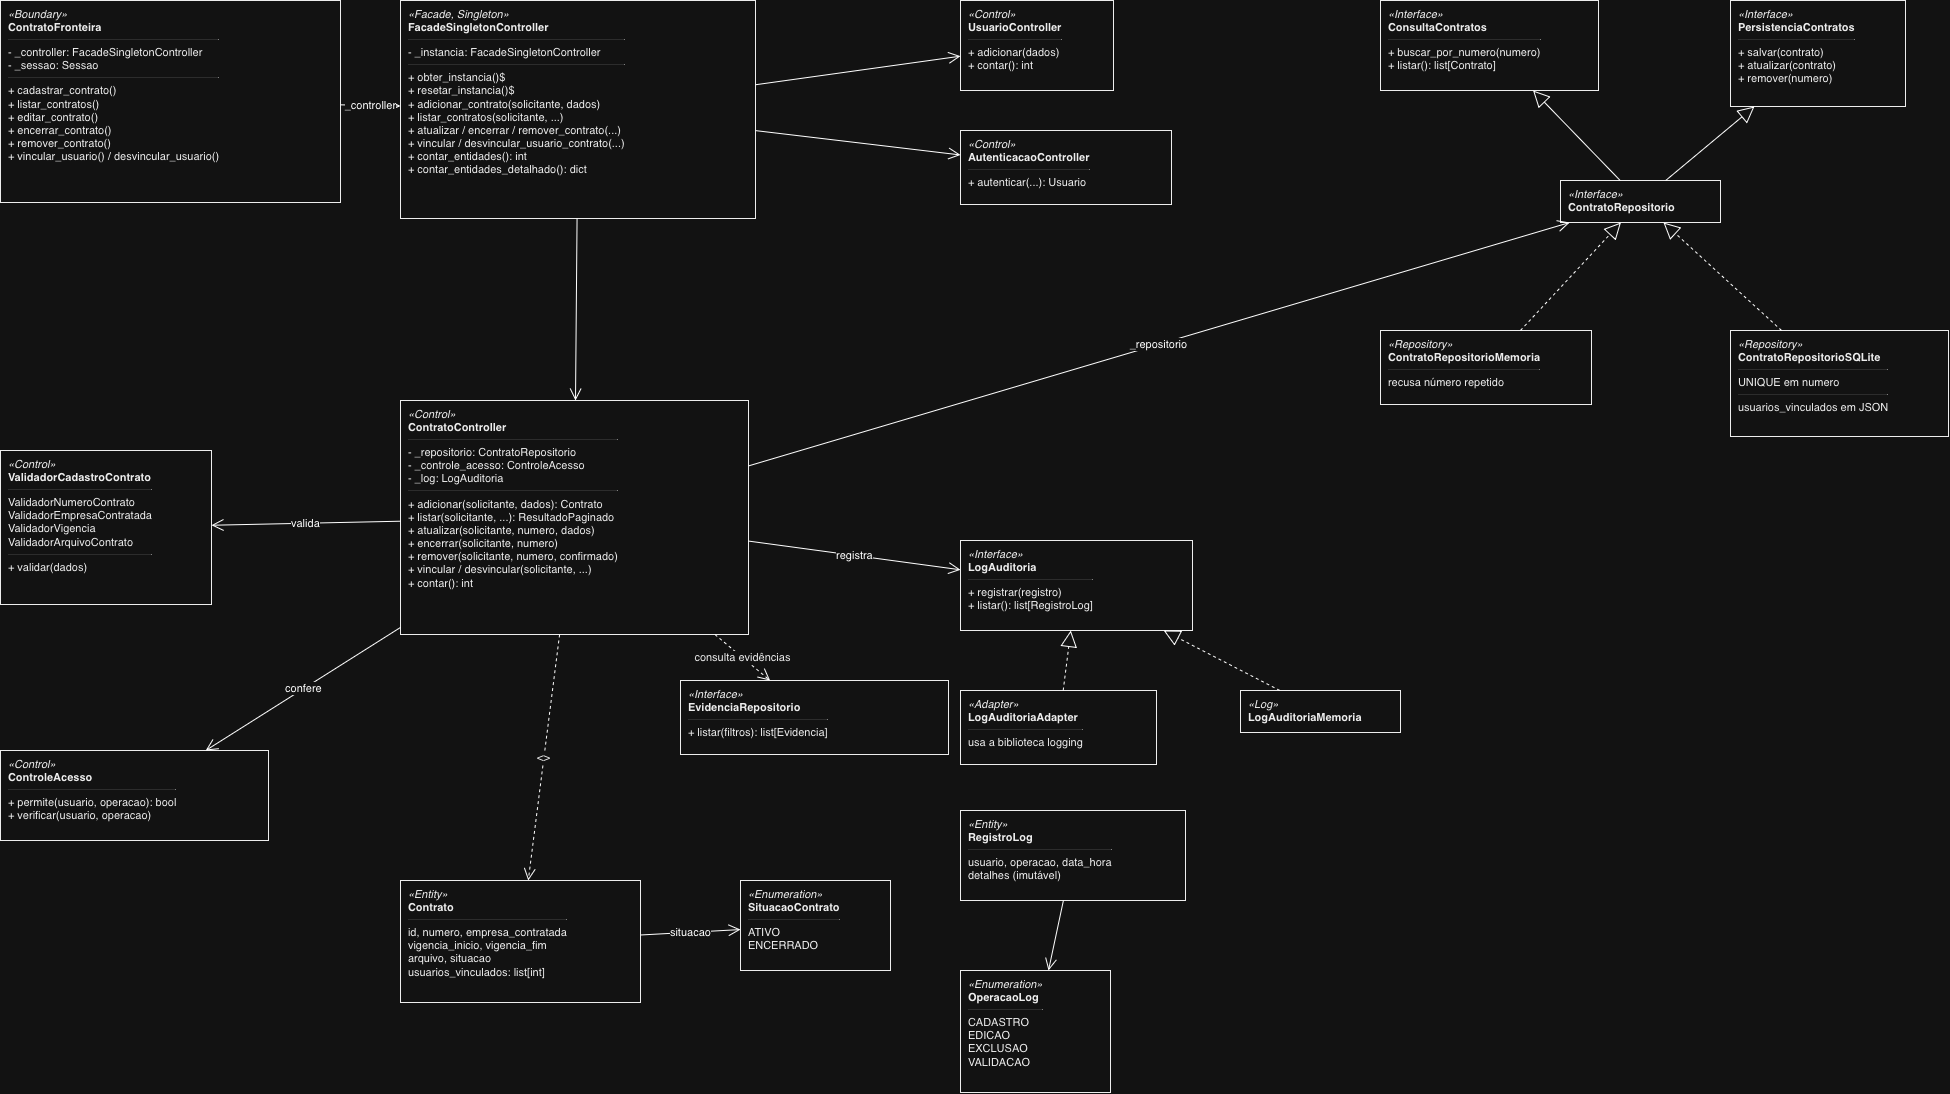

The diagram above was exported from draw.io. Its source (the exported page's mxGraphModel, read from the mxfile embedded in the PNG):
<mxGraphModel dx="1204" dy="815" grid="1" gridSize="10" guides="1" tooltips="1" connect="1" arrows="1" fold="1" page="1" pageScale="1" pageWidth="827" pageHeight="1169" math="0" shadow="0">
  <root>
    <mxCell id="0" />
    <mxCell id="1" parent="0" />
    <mxCell id="zmUaYs8Gk2V_sJuB3rM5-1" parent="1" style="rounded=0;whiteSpace=wrap;html=1;align=left;verticalAlign=top;spacingLeft=6;fillColor=#ffffff;strokeColor=#000000;fontColor=#000000;fontSize=11;" value="&lt;i&gt;«Boundary»&lt;/i&gt;&lt;br&gt;&lt;b&gt;ContratoFronteira&lt;/b&gt;&lt;hr size='1'&gt;- _controller: FacadeSingletonController&lt;br&gt;- _sessao: Sessao&lt;hr size='1'&gt;+ cadastrar_contrato()&lt;br&gt;+ listar_contratos()&lt;br&gt;+ editar_contrato()&lt;br&gt;+ encerrar_contrato()&lt;br&gt;+ remover_contrato()&lt;br&gt;+ vincular_usuario() / desvincular_usuario()" vertex="1">
      <mxGeometry height="202" width="340" x="20" y="20" as="geometry" />
    </mxCell>
    <mxCell id="zmUaYs8Gk2V_sJuB3rM5-2" parent="1" style="rounded=0;whiteSpace=wrap;html=1;align=left;verticalAlign=top;spacingLeft=6;fillColor=#ffffff;strokeColor=#000000;fontColor=#000000;fontSize=11;" value="&lt;i&gt;«Facade, Singleton»&lt;/i&gt;&lt;br&gt;&lt;b&gt;FacadeSingletonController&lt;/b&gt;&lt;hr size='1'&gt;- _instancia: FacadeSingletonController&lt;hr size='1'&gt;+ obter_instancia()$&lt;br&gt;+ resetar_instancia()$&lt;br&gt;+ adicionar_contrato(solicitante, dados)&lt;br&gt;+ listar_contratos(solicitante, ...)&lt;br&gt;+ atualizar / encerrar / remover_contrato(...)&lt;br&gt;+ vincular / desvincular_usuario_contrato(...)&lt;br&gt;+ contar_entidades(): int&lt;br&gt;+ contar_entidades_detalhado(): dict" vertex="1">
      <mxGeometry height="218" width="355" x="420" y="20" as="geometry" />
    </mxCell>
    <mxCell id="zmUaYs8Gk2V_sJuB3rM5-3" parent="1" style="rounded=0;whiteSpace=wrap;html=1;align=left;verticalAlign=top;spacingLeft=6;fillColor=#ffffff;strokeColor=#000000;fontColor=#000000;fontSize=11;" value="&lt;i&gt;«Control»&lt;/i&gt;&lt;br&gt;&lt;b&gt;UsuarioController&lt;/b&gt;&lt;hr size='1'&gt;+ adicionar(dados)&lt;br&gt;+ contar(): int" vertex="1">
      <mxGeometry height="90" width="153" x="980" y="20" as="geometry" />
    </mxCell>
    <mxCell id="zmUaYs8Gk2V_sJuB3rM5-4" parent="1" style="rounded=0;whiteSpace=wrap;html=1;align=left;verticalAlign=top;spacingLeft=6;fillColor=#ffffff;strokeColor=#000000;fontColor=#000000;fontSize=11;" value="&lt;i&gt;«Control»&lt;/i&gt;&lt;br&gt;&lt;b&gt;AutenticacaoController&lt;/b&gt;&lt;hr size='1'&gt;+ autenticar(...): Usuario" vertex="1">
      <mxGeometry height="74" width="211" x="980" y="150" as="geometry" />
    </mxCell>
    <mxCell id="zmUaYs8Gk2V_sJuB3rM5-5" parent="1" style="rounded=0;whiteSpace=wrap;html=1;align=left;verticalAlign=top;spacingLeft=6;fillColor=#ffffff;strokeColor=#000000;fontColor=#000000;fontSize=11;" value="&lt;i&gt;«Control»&lt;/i&gt;&lt;br&gt;&lt;b&gt;ContratoController&lt;/b&gt;&lt;hr size='1'&gt;- _repositorio: ContratoRepositorio&lt;br&gt;- _controle_acesso: ControleAcesso&lt;br&gt;- _log: LogAuditoria&lt;hr size='1'&gt;+ adicionar(solicitante, dados): Contrato&lt;br&gt;+ listar(solicitante, ...): ResultadoPaginado&lt;br&gt;+ atualizar(solicitante, numero, dados)&lt;br&gt;+ encerrar(solicitante, numero)&lt;br&gt;+ remover(solicitante, numero, confirmado)&lt;br&gt;+ vincular / desvincular(solicitante, ...)&lt;br&gt;+ contar(): int" vertex="1">
      <mxGeometry height="234" width="348" x="420" y="420" as="geometry" />
    </mxCell>
    <mxCell id="zmUaYs8Gk2V_sJuB3rM5-6" parent="1" style="rounded=0;whiteSpace=wrap;html=1;align=left;verticalAlign=top;spacingLeft=6;fillColor=#ffffff;strokeColor=#000000;fontColor=#000000;fontSize=11;" value="&lt;i&gt;«Control»&lt;/i&gt;&lt;br&gt;&lt;b&gt;ValidadorCadastroContrato&lt;/b&gt;&lt;hr size='1'&gt;ValidadorNumeroContrato&lt;br&gt;ValidadorEmpresaContratada&lt;br&gt;ValidadorVigencia&lt;br&gt;ValidadorArquivoContrato&lt;hr size='1'&gt;+ validar(dados)" vertex="1">
      <mxGeometry height="154" width="211" x="20" y="470" as="geometry" />
    </mxCell>
    <mxCell id="zmUaYs8Gk2V_sJuB3rM5-7" parent="1" style="rounded=0;whiteSpace=wrap;html=1;align=left;verticalAlign=top;spacingLeft=6;fillColor=#ffffff;strokeColor=#000000;fontColor=#000000;fontSize=11;" value="&lt;i&gt;«Control»&lt;/i&gt;&lt;br&gt;&lt;b&gt;ControleAcesso&lt;/b&gt;&lt;hr size='1'&gt;+ permite(usuario, operacao): bool&lt;br&gt;+ verificar(usuario, operacao)" vertex="1">
      <mxGeometry height="90" width="268" x="20" y="770" as="geometry" />
    </mxCell>
    <mxCell id="zmUaYs8Gk2V_sJuB3rM5-8" parent="1" style="rounded=0;whiteSpace=wrap;html=1;align=left;verticalAlign=top;spacingLeft=6;fillColor=#ffffff;strokeColor=#000000;fontColor=#000000;fontSize=11;" value="&lt;i&gt;«Entity»&lt;/i&gt;&lt;br&gt;&lt;b&gt;Contrato&lt;/b&gt;&lt;hr size='1'&gt;id, numero, empresa_contratada&lt;br&gt;vigencia_inicio, vigencia_fim&lt;br&gt;arquivo, situacao&lt;br&gt;usuarios_vinculados: list[int]" vertex="1">
      <mxGeometry height="122" width="240" x="420" y="900" as="geometry" />
    </mxCell>
    <mxCell id="zmUaYs8Gk2V_sJuB3rM5-9" parent="1" style="rounded=0;whiteSpace=wrap;html=1;align=left;verticalAlign=top;spacingLeft=6;fillColor=#ffffff;strokeColor=#000000;fontColor=#000000;fontSize=11;" value="&lt;i&gt;«Enumeration»&lt;/i&gt;&lt;br&gt;&lt;b&gt;SituacaoContrato&lt;/b&gt;&lt;hr size='1'&gt;ATIVO&lt;br&gt;ENCERRADO" vertex="1">
      <mxGeometry height="90" width="150" x="760" y="900" as="geometry" />
    </mxCell>
    <mxCell id="zmUaYs8Gk2V_sJuB3rM5-10" parent="1" style="rounded=0;whiteSpace=wrap;html=1;align=left;verticalAlign=top;spacingLeft=6;fillColor=#ffffff;strokeColor=#000000;fontColor=#000000;fontSize=11;" value="&lt;i&gt;«Interface»&lt;/i&gt;&lt;br&gt;&lt;b&gt;ConsultaContratos&lt;/b&gt;&lt;hr size='1'&gt;+ buscar_por_numero(numero)&lt;br&gt;+ listar(): list[Contrato]" vertex="1">
      <mxGeometry height="90" width="218" x="1400" y="20" as="geometry" />
    </mxCell>
    <mxCell id="zmUaYs8Gk2V_sJuB3rM5-11" parent="1" style="rounded=0;whiteSpace=wrap;html=1;align=left;verticalAlign=top;spacingLeft=6;fillColor=#ffffff;strokeColor=#000000;fontColor=#000000;fontSize=11;" value="&lt;i&gt;«Interface»&lt;/i&gt;&lt;br&gt;&lt;b&gt;PersistenciaContratos&lt;/b&gt;&lt;hr size='1'&gt;+ salvar(contrato)&lt;br&gt;+ atualizar(contrato)&lt;br&gt;+ remover(numero)" vertex="1">
      <mxGeometry height="106" width="175" x="1750" y="20" as="geometry" />
    </mxCell>
    <mxCell id="zmUaYs8Gk2V_sJuB3rM5-12" parent="1" style="rounded=0;whiteSpace=wrap;html=1;align=left;verticalAlign=top;spacingLeft=6;fillColor=#ffffff;strokeColor=#000000;fontColor=#000000;fontSize=11;" value="&lt;i&gt;«Interface»&lt;/i&gt;&lt;br&gt;&lt;b&gt;ContratoRepositorio&lt;/b&gt;" vertex="1">
      <mxGeometry height="42" width="160" x="1580" y="200" as="geometry" />
    </mxCell>
    <mxCell id="zmUaYs8Gk2V_sJuB3rM5-13" parent="1" style="rounded=0;whiteSpace=wrap;html=1;align=left;verticalAlign=top;spacingLeft=6;fillColor=#ffffff;strokeColor=#000000;fontColor=#000000;fontSize=11;" value="&lt;i&gt;«Repository»&lt;/i&gt;&lt;br&gt;&lt;b&gt;ContratoRepositorioMemoria&lt;/b&gt;&lt;hr size='1'&gt;recusa número repetido" vertex="1">
      <mxGeometry height="74" width="211" x="1400" y="350" as="geometry" />
    </mxCell>
    <mxCell id="zmUaYs8Gk2V_sJuB3rM5-14" parent="1" style="rounded=0;whiteSpace=wrap;html=1;align=left;verticalAlign=top;spacingLeft=6;fillColor=#ffffff;strokeColor=#000000;fontColor=#000000;fontSize=11;" value="&lt;i&gt;«Repository»&lt;/i&gt;&lt;br&gt;&lt;b&gt;ContratoRepositorioSQLite&lt;/b&gt;&lt;hr size='1'&gt;UNIQUE em numero&lt;hr size='1'&gt;usuarios_vinculados em JSON" vertex="1">
      <mxGeometry height="106" width="218" x="1750" y="350" as="geometry" />
    </mxCell>
    <mxCell id="zmUaYs8Gk2V_sJuB3rM5-15" parent="1" style="rounded=0;whiteSpace=wrap;html=1;align=left;verticalAlign=top;spacingLeft=6;fillColor=#ffffff;strokeColor=#000000;fontColor=#000000;fontSize=11;" value="&lt;i&gt;«Interface»&lt;/i&gt;&lt;br&gt;&lt;b&gt;EvidenciaRepositorio&lt;/b&gt;&lt;hr size='1'&gt;+ listar(filtros): list[Evidencia]" vertex="1">
      <mxGeometry height="74" width="268" x="700" y="700" as="geometry" />
    </mxCell>
    <mxCell id="zmUaYs8Gk2V_sJuB3rM5-16" parent="1" style="rounded=0;whiteSpace=wrap;html=1;align=left;verticalAlign=top;spacingLeft=6;fillColor=#ffffff;strokeColor=#000000;fontColor=#000000;fontSize=11;" value="&lt;i&gt;«Interface»&lt;/i&gt;&lt;br&gt;&lt;b&gt;LogAuditoria&lt;/b&gt;&lt;hr size='1'&gt;+ registrar(registro)&lt;br&gt;+ listar(): list[RegistroLog]" vertex="1">
      <mxGeometry height="90" width="232" x="980" y="560" as="geometry" />
    </mxCell>
    <mxCell id="zmUaYs8Gk2V_sJuB3rM5-17" parent="1" style="rounded=0;whiteSpace=wrap;html=1;align=left;verticalAlign=top;spacingLeft=6;fillColor=#ffffff;strokeColor=#000000;fontColor=#000000;fontSize=11;" value="&lt;i&gt;«Adapter»&lt;/i&gt;&lt;br&gt;&lt;b&gt;LogAuditoriaAdapter&lt;/b&gt;&lt;hr size='1'&gt;usa a biblioteca logging" vertex="1">
      <mxGeometry height="74" width="196" x="980" y="710" as="geometry" />
    </mxCell>
    <mxCell id="zmUaYs8Gk2V_sJuB3rM5-18" parent="1" style="rounded=0;whiteSpace=wrap;html=1;align=left;verticalAlign=top;spacingLeft=6;fillColor=#ffffff;strokeColor=#000000;fontColor=#000000;fontSize=11;" value="&lt;i&gt;«Log»&lt;/i&gt;&lt;br&gt;&lt;b&gt;LogAuditoriaMemoria&lt;/b&gt;" vertex="1">
      <mxGeometry height="42" width="160" x="1260" y="710" as="geometry" />
    </mxCell>
    <mxCell id="zmUaYs8Gk2V_sJuB3rM5-19" parent="1" style="rounded=0;whiteSpace=wrap;html=1;align=left;verticalAlign=top;spacingLeft=6;fillColor=#ffffff;strokeColor=#000000;fontColor=#000000;fontSize=11;" value="&lt;i&gt;«Entity»&lt;/i&gt;&lt;br&gt;&lt;b&gt;RegistroLog&lt;/b&gt;&lt;hr size='1'&gt;usuario, operacao, data_hora&lt;br&gt;detalhes (imutável)" vertex="1">
      <mxGeometry height="90" width="225" x="980" y="830" as="geometry" />
    </mxCell>
    <mxCell id="zmUaYs8Gk2V_sJuB3rM5-20" parent="1" style="rounded=0;whiteSpace=wrap;html=1;align=left;verticalAlign=top;spacingLeft=6;fillColor=#ffffff;strokeColor=#000000;fontColor=#000000;fontSize=11;" value="&lt;i&gt;«Enumeration»&lt;/i&gt;&lt;br&gt;&lt;b&gt;OperacaoLog&lt;/b&gt;&lt;hr size='1'&gt;CADASTRO&lt;br&gt;EDICAO&lt;br&gt;EXCLUSAO&lt;br&gt;VALIDACAO" vertex="1">
      <mxGeometry height="122" width="150" x="980" y="990" as="geometry" />
    </mxCell>
    <mxCell id="zmUaYs8Gk2V_sJuB3rM5-21" edge="1" parent="1" source="zmUaYs8Gk2V_sJuB3rM5-1" style="endArrow=open;endSize=10;html=1;rounded=0;" target="zmUaYs8Gk2V_sJuB3rM5-2" value="_controller">
      <mxGeometry relative="1" as="geometry" />
    </mxCell>
    <mxCell id="zmUaYs8Gk2V_sJuB3rM5-22" edge="1" parent="1" source="zmUaYs8Gk2V_sJuB3rM5-2" style="endArrow=open;endSize=10;html=1;rounded=0;" target="zmUaYs8Gk2V_sJuB3rM5-5" value="">
      <mxGeometry relative="1" as="geometry" />
    </mxCell>
    <mxCell id="zmUaYs8Gk2V_sJuB3rM5-23" edge="1" parent="1" source="zmUaYs8Gk2V_sJuB3rM5-2" style="endArrow=open;endSize=10;html=1;rounded=0;" target="zmUaYs8Gk2V_sJuB3rM5-3" value="">
      <mxGeometry relative="1" as="geometry" />
    </mxCell>
    <mxCell id="zmUaYs8Gk2V_sJuB3rM5-24" edge="1" parent="1" source="zmUaYs8Gk2V_sJuB3rM5-2" style="endArrow=open;endSize=10;html=1;rounded=0;" target="zmUaYs8Gk2V_sJuB3rM5-4" value="">
      <mxGeometry relative="1" as="geometry" />
    </mxCell>
    <mxCell id="zmUaYs8Gk2V_sJuB3rM5-25" edge="1" parent="1" source="zmUaYs8Gk2V_sJuB3rM5-5" style="endArrow=open;endSize=10;html=1;rounded=0;" target="zmUaYs8Gk2V_sJuB3rM5-6" value="valida">
      <mxGeometry relative="1" as="geometry" />
    </mxCell>
    <mxCell id="zmUaYs8Gk2V_sJuB3rM5-26" edge="1" parent="1" source="zmUaYs8Gk2V_sJuB3rM5-5" style="endArrow=open;endSize=10;html=1;rounded=0;" target="zmUaYs8Gk2V_sJuB3rM5-7" value="confere">
      <mxGeometry relative="1" as="geometry" />
    </mxCell>
    <mxCell id="zmUaYs8Gk2V_sJuB3rM5-27" edge="1" parent="1" source="zmUaYs8Gk2V_sJuB3rM5-5" style="endArrow=open;endSize=10;html=1;rounded=0;" target="zmUaYs8Gk2V_sJuB3rM5-16" value="registra">
      <mxGeometry relative="1" as="geometry" />
    </mxCell>
    <mxCell id="zmUaYs8Gk2V_sJuB3rM5-28" edge="1" parent="1" source="zmUaYs8Gk2V_sJuB3rM5-5" style="endArrow=open;endSize=10;html=1;rounded=0;" target="zmUaYs8Gk2V_sJuB3rM5-12" value="_repositorio">
      <mxGeometry relative="1" as="geometry" />
    </mxCell>
    <mxCell id="zmUaYs8Gk2V_sJuB3rM5-29" edge="1" parent="1" source="zmUaYs8Gk2V_sJuB3rM5-5" style="endArrow=open;endSize=10;dashed=1;html=1;rounded=0;labelBackgroundColor=#ffffff;fontColor=#000000;" target="zmUaYs8Gk2V_sJuB3rM5-15" value="consulta evidências">
      <mxGeometry relative="1" as="geometry" />
    </mxCell>
    <mxCell id="zmUaYs8Gk2V_sJuB3rM5-30" edge="1" parent="1" source="zmUaYs8Gk2V_sJuB3rM5-5" style="endArrow=open;endSize=10;dashed=1;html=1;rounded=0;labelBackgroundColor=#ffffff;fontColor=#000000;" target="zmUaYs8Gk2V_sJuB3rM5-8" value="&lt;&lt;create&gt;&gt;">
      <mxGeometry relative="1" as="geometry" />
    </mxCell>
    <mxCell id="zmUaYs8Gk2V_sJuB3rM5-31" edge="1" parent="1" source="zmUaYs8Gk2V_sJuB3rM5-8" style="endArrow=open;endSize=10;html=1;rounded=0;" target="zmUaYs8Gk2V_sJuB3rM5-9" value="situacao">
      <mxGeometry relative="1" as="geometry" />
    </mxCell>
    <mxCell id="zmUaYs8Gk2V_sJuB3rM5-32" edge="1" parent="1" source="zmUaYs8Gk2V_sJuB3rM5-12" style="endArrow=block;endFill=0;endSize=14;html=1;rounded=0;" target="zmUaYs8Gk2V_sJuB3rM5-10" value="">
      <mxGeometry relative="1" as="geometry" />
    </mxCell>
    <mxCell id="zmUaYs8Gk2V_sJuB3rM5-33" edge="1" parent="1" source="zmUaYs8Gk2V_sJuB3rM5-12" style="endArrow=block;endFill=0;endSize=14;html=1;rounded=0;" target="zmUaYs8Gk2V_sJuB3rM5-11" value="">
      <mxGeometry relative="1" as="geometry" />
    </mxCell>
    <mxCell id="zmUaYs8Gk2V_sJuB3rM5-34" edge="1" parent="1" source="zmUaYs8Gk2V_sJuB3rM5-13" style="endArrow=block;endFill=0;endSize=14;dashed=1;html=1;rounded=0;" target="zmUaYs8Gk2V_sJuB3rM5-12" value="">
      <mxGeometry relative="1" as="geometry" />
    </mxCell>
    <mxCell id="zmUaYs8Gk2V_sJuB3rM5-35" edge="1" parent="1" source="zmUaYs8Gk2V_sJuB3rM5-14" style="endArrow=block;endFill=0;endSize=14;dashed=1;html=1;rounded=0;" target="zmUaYs8Gk2V_sJuB3rM5-12" value="">
      <mxGeometry relative="1" as="geometry" />
    </mxCell>
    <mxCell id="zmUaYs8Gk2V_sJuB3rM5-36" edge="1" parent="1" source="zmUaYs8Gk2V_sJuB3rM5-17" style="endArrow=block;endFill=0;endSize=14;dashed=1;html=1;rounded=0;" target="zmUaYs8Gk2V_sJuB3rM5-16" value="">
      <mxGeometry relative="1" as="geometry" />
    </mxCell>
    <mxCell id="zmUaYs8Gk2V_sJuB3rM5-37" edge="1" parent="1" source="zmUaYs8Gk2V_sJuB3rM5-18" style="endArrow=block;endFill=0;endSize=14;dashed=1;html=1;rounded=0;" target="zmUaYs8Gk2V_sJuB3rM5-16" value="">
      <mxGeometry relative="1" as="geometry" />
    </mxCell>
    <mxCell id="zmUaYs8Gk2V_sJuB3rM5-38" edge="1" parent="1" source="zmUaYs8Gk2V_sJuB3rM5-19" style="endArrow=open;endSize=10;html=1;rounded=0;" target="zmUaYs8Gk2V_sJuB3rM5-20" value="">
      <mxGeometry relative="1" as="geometry" />
    </mxCell>
  </root>
</mxGraphModel>